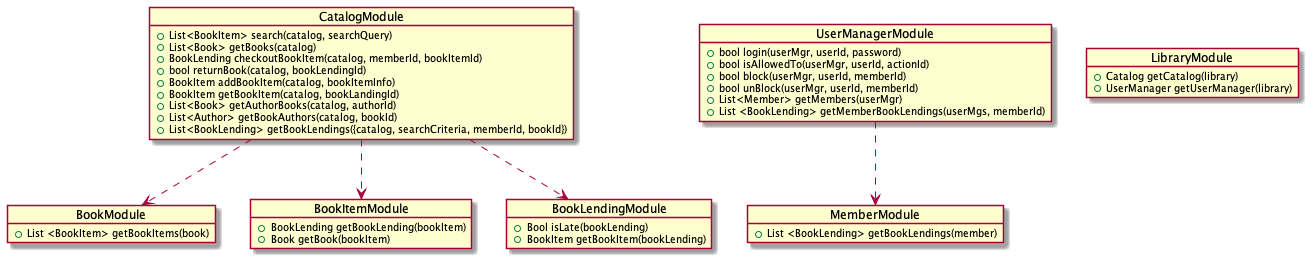

The diagram above was rendered by PlantUML. Its source (embedded in the PNG):
@startuml

CatalogModule ..> BookModule
CatalogModule ..> BookItemModule
CatalogModule ..> BookLendingModule
UserManagerModule ..> MemberModule

object CatalogModule {
  + List<BookItem> search(catalog, searchQuery)
  + List<Book> getBooks(catalog)
  + BookLending checkoutBookItem(catalog, memberId, bookItemId)
  + bool returnBook(catalog, bookLendingId)
  + BookItem addBookItem(catalog, bookItemInfo)
  + BookItem getBookItem(catalog, bookLandingId)
  + List<Book> getAuthorBooks(catalog, authorId)
  + List<Author> getBookAuthors(catalog, bookId)
  + List<BookLending> getBookLendings({catalog, searchCriteria, memberId, bookId})
}

object BookModule {
  + List <BookItem> getBookItems(book)
}

object BookItemModule {
  + BookLending getBookLending(bookItem)
  + Book getBook(bookItem)
}

object BookLendingModule {
  + Bool isLate(bookLending)
  + BookItem getBookItem(bookLending)
}

object UserManagerModule {
  + bool login(userMgr, userId, password)
  + bool isAllowedTo(userMgr, userId, actionId)
  + bool block(userMgr, userId, memberId)
  + bool unBlock(userMgr, userId, memberId)
  + List<Member> getMembers(userMgr)
  + List <BookLending> getMemberBookLendings(userMgs, memberId)
}

object MemberModule {
  + List <BookLending> getBookLendings(member)
}

object LibraryModule {
  + Catalog getCatalog(library)
  + UserManager getUserManager(library)
}
@enduml